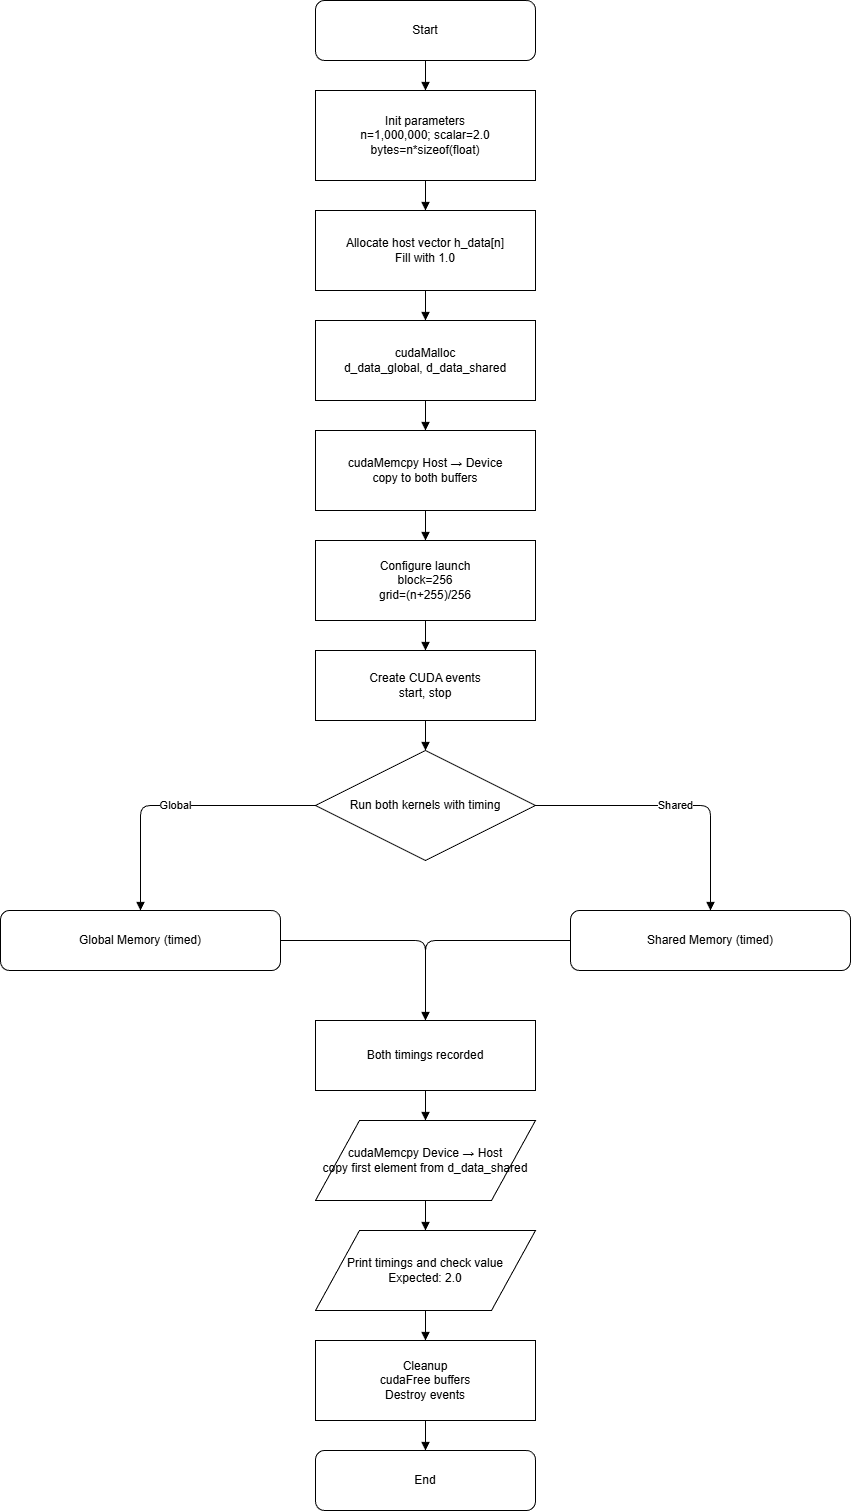

The diagram above was exported from draw.io. Its source (the exported page's mxGraphModel, read from the mxfile embedded in the PNG):
<mxGraphModel dx="1034" dy="530" grid="1" gridSize="10" guides="1" tooltips="1" connect="1" arrows="1" fold="1" page="1" pageScale="1" pageWidth="1169" pageHeight="827" math="0" shadow="0">
  <root>
    <mxCell id="0" />
    <mxCell id="1" parent="0" />
    <mxCell id="A" parent="1" style="rounded=1;whiteSpace=wrap;html=1;" value="Start" vertex="1">
      <mxGeometry height="60" width="220" x="475" y="20" as="geometry" />
    </mxCell>
    <mxCell id="B" parent="1" style="rounded=0;whiteSpace=wrap;html=1;" value="Init parameters&#10;n=1,000,000; scalar=2.0&#10;bytes=n*sizeof(float)" vertex="1">
      <mxGeometry height="90" width="220" x="475" y="110" as="geometry" />
    </mxCell>
    <mxCell id="C" parent="1" style="rounded=0;whiteSpace=wrap;html=1;" value="Allocate host vector h_data[n]&#10;Fill with 1.0" vertex="1">
      <mxGeometry height="80" width="220" x="475" y="230" as="geometry" />
    </mxCell>
    <mxCell id="D" parent="1" style="rounded=0;whiteSpace=wrap;html=1;" value="cudaMalloc&#10;d_data_global, d_data_shared" vertex="1">
      <mxGeometry height="80" width="220" x="475" y="340" as="geometry" />
    </mxCell>
    <mxCell id="E" parent="1" style="rounded=0;whiteSpace=wrap;html=1;" value="cudaMemcpy Host → Device&#10;copy to both buffers" vertex="1">
      <mxGeometry height="80" width="220" x="475" y="450" as="geometry" />
    </mxCell>
    <mxCell id="F" parent="1" style="rounded=0;whiteSpace=wrap;html=1;" value="Configure launch&#10;block=256&#10;grid=(n+255)/256" vertex="1">
      <mxGeometry height="80" width="220" x="475" y="560" as="geometry" />
    </mxCell>
    <mxCell id="G" parent="1" style="rounded=0;whiteSpace=wrap;html=1;" value="Create CUDA events&#10;start, stop" vertex="1">
      <mxGeometry height="70" width="220" x="475" y="670" as="geometry" />
    </mxCell>
    <mxCell id="H" parent="1" style="shape=rhombus;whiteSpace=wrap;html=1;" value="Run both kernels with timing" vertex="1">
      <mxGeometry height="110" width="220" x="475" y="770" as="geometry" />
    </mxCell>
    <mxCell id="GLOB" parent="1" style="rounded=1;whiteSpace=wrap;html=1;" value="Global Memory (timed)" vertex="1">
      <mxGeometry height="60" width="280" x="160" y="930" as="geometry" />
    </mxCell>
    <mxCell id="SHAR" parent="1" style="rounded=1;whiteSpace=wrap;html=1;" value="Shared Memory (timed)" vertex="1">
      <mxGeometry height="60" width="280" x="730" y="930" as="geometry" />
    </mxCell>
    <mxCell id="J" parent="1" style="rounded=0;whiteSpace=wrap;html=1;" value="Both timings recorded" vertex="1">
      <mxGeometry height="70" width="220" x="475" y="1040" as="geometry" />
    </mxCell>
    <mxCell id="K" parent="1" style="shape=parallelogram;whiteSpace=wrap;html=1;" value="cudaMemcpy Device → Host&#10;copy first element from d_data_shared" vertex="1">
      <mxGeometry height="80" width="220" x="475" y="1140" as="geometry" />
    </mxCell>
    <mxCell id="L" parent="1" style="shape=parallelogram;whiteSpace=wrap;html=1;" value="Print timings and check value&#10;Expected: 2.0" vertex="1">
      <mxGeometry height="80" width="220" x="475" y="1250" as="geometry" />
    </mxCell>
    <mxCell id="M" parent="1" style="rounded=0;whiteSpace=wrap;html=1;" value="Cleanup&#10;cudaFree buffers&#10;Destroy events" vertex="1">
      <mxGeometry height="80" width="220" x="475" y="1360" as="geometry" />
    </mxCell>
    <mxCell id="N" parent="1" style="rounded=1;whiteSpace=wrap;html=1;" value="End" vertex="1">
      <mxGeometry height="60" width="220" x="475" y="1470" as="geometry" />
    </mxCell>
    <mxCell id="e1" edge="1" parent="1" source="A" style="edgeStyle=orthogonalEdgeStyle;html=1;endArrow=block;" target="B">
      <mxGeometry relative="1" as="geometry" />
    </mxCell>
    <mxCell id="e2" edge="1" parent="1" source="B" style="edgeStyle=orthogonalEdgeStyle;html=1;endArrow=block;" target="C">
      <mxGeometry relative="1" as="geometry" />
    </mxCell>
    <mxCell id="e3" edge="1" parent="1" source="C" style="edgeStyle=orthogonalEdgeStyle;html=1;endArrow=block;" target="D">
      <mxGeometry relative="1" as="geometry" />
    </mxCell>
    <mxCell id="e4" edge="1" parent="1" source="D" style="edgeStyle=orthogonalEdgeStyle;html=1;endArrow=block;" target="E">
      <mxGeometry relative="1" as="geometry" />
    </mxCell>
    <mxCell id="e5" edge="1" parent="1" source="E" style="edgeStyle=orthogonalEdgeStyle;html=1;endArrow=block;" target="F">
      <mxGeometry relative="1" as="geometry" />
    </mxCell>
    <mxCell id="e6" edge="1" parent="1" source="F" style="edgeStyle=orthogonalEdgeStyle;html=1;endArrow=block;" target="G">
      <mxGeometry relative="1" as="geometry" />
    </mxCell>
    <mxCell id="e7" edge="1" parent="1" source="G" style="edgeStyle=orthogonalEdgeStyle;html=1;endArrow=block;" target="H">
      <mxGeometry relative="1" as="geometry" />
    </mxCell>
    <mxCell id="e8" edge="1" parent="1" source="H" style="edgeStyle=orthogonalEdgeStyle;html=1;endArrow=block;" target="GLOB" value="Global">
      <mxGeometry relative="1" as="geometry" />
    </mxCell>
    <mxCell id="e9" edge="1" parent="1" source="H" style="edgeStyle=orthogonalEdgeStyle;html=1;endArrow=block;" target="SHAR" value="Shared">
      <mxGeometry relative="1" as="geometry" />
    </mxCell>
    <mxCell id="e10" edge="1" parent="1" source="GLOB" style="edgeStyle=orthogonalEdgeStyle;html=1;endArrow=block;" target="J">
      <mxGeometry relative="1" as="geometry" />
    </mxCell>
    <mxCell id="e11" edge="1" parent="1" source="SHAR" style="edgeStyle=orthogonalEdgeStyle;html=1;endArrow=block;" target="J">
      <mxGeometry relative="1" as="geometry" />
    </mxCell>
    <mxCell id="e12" edge="1" parent="1" source="J" style="edgeStyle=orthogonalEdgeStyle;html=1;endArrow=block;" target="K">
      <mxGeometry relative="1" as="geometry" />
    </mxCell>
    <mxCell id="e13" edge="1" parent="1" source="K" style="edgeStyle=orthogonalEdgeStyle;html=1;endArrow=block;" target="L">
      <mxGeometry relative="1" as="geometry" />
    </mxCell>
    <mxCell id="e14" edge="1" parent="1" source="L" style="edgeStyle=orthogonalEdgeStyle;html=1;endArrow=block;" target="M">
      <mxGeometry relative="1" as="geometry" />
    </mxCell>
    <mxCell id="e15" edge="1" parent="1" source="M" style="edgeStyle=orthogonalEdgeStyle;html=1;endArrow=block;" target="N">
      <mxGeometry relative="1" as="geometry" />
    </mxCell>
  </root>
</mxGraphModel>